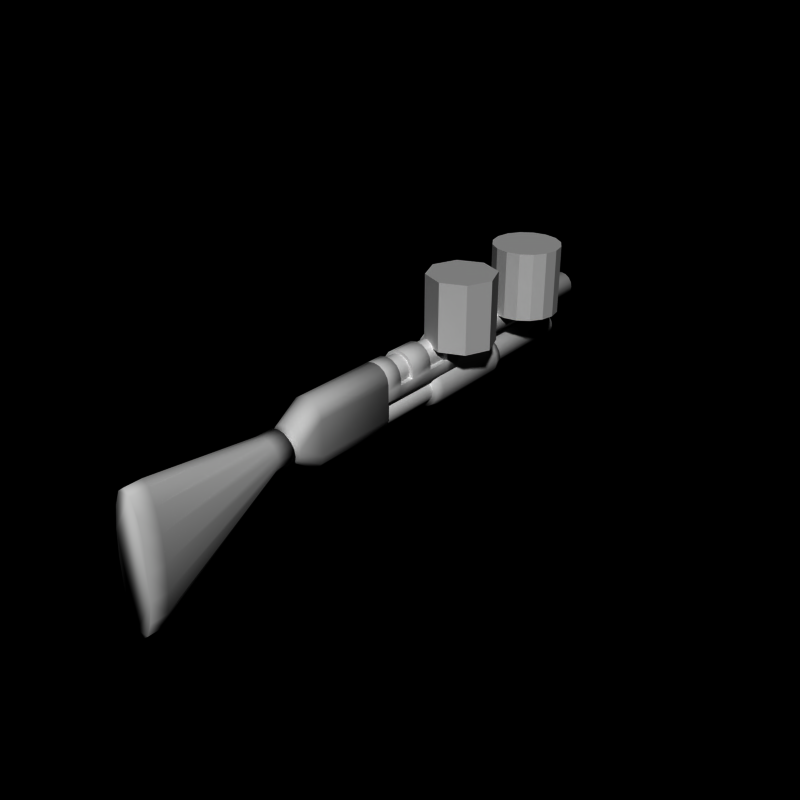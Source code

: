 # Source: pumpgun3.blend  (saved by Blender 2.66.0; exported with 4.5.12 LTS)
import bpy
from mathutils import Matrix  # noqa: F401  (used for matrix-valued properties, if any)

bpy.ops.wm.read_factory_settings(use_empty=True)
scene = bpy.context.scene
scene.name = 'Scene'

# ---- collections
col_collection_1 = bpy.data.collections.new('Collection 1'); scene.collection.children.link(col_collection_1)

# ---- world
world_world = bpy.data.worlds.new('World'); scene.world = world_world
world_world.color = (0.0, 0.0, 0.0)
world_world.use_sun_shadow = False
world_world.sun_shadow_jitter_overblur = 0.0
world_world.cycles.sampling_method = 'MANUAL'
world_world.cycles.sample_map_resolution = 256

# ---- meshes
me_cylinder_007 = bpy.data.meshes.new('Cylinder.007')
me_cylinder_007.from_pydata([(5.96e-09, 2.0, 0.9), (5.96e-09, -1.0, 0.9), (0.3444, 2.0, 0.8315), (0.3444, -1.0, 0.8315), (0.6364, 2.0, 0.6364), (0.6364, -1.0, 0.6364), (0.8315, 2.0, 0.3444), (0.8315, -1.0, 0.3444), (0.9, 2.0, 7.503e-07), (0.9, -1.0, -5.414e-07), (0.8315, 2.0, -0.3444), (0.8315, -1.0, -0.3444), (0.6364, 2.0, -0.6364), (0.6364, -1.0, -0.6364), (0.3444, 2.0, -0.8315), (0.3444, -1.0, -0.8315), (-2.873e-07, 2.0, -0.9), (-2.873e-07, -1.0, -0.9), (-0.3444, 2.0, -0.8315), (-0.3444, -1.0, -0.8315), (-0.6364, 2.0, -0.6364), (-0.6364, -1.0, -0.6364), (-0.8315, 2.0, -0.3444), (-0.8315, -1.0, -0.3444), (-0.9, 2.0, 1.551e-06), (-0.9, -1.0, 2.597e-07), (-0.8315, 2.0, 0.3444), (-0.8315, -1.0, 0.3444), (-0.6364, 2.0, 0.6364), (-0.6364, -1.0, 0.6364), (-0.3444, 2.0, 0.8315), (-0.3444, -1.0, 0.8315), (0.0, -0.75, 1.0), (0.3827, -0.75, 0.9239), (0.7071, -0.75, 0.7071), (0.9239, -0.75, 0.3827), (1.0, -0.75, 7.55e-08), (0.9239, -0.75, -0.3827), (0.7071, -0.75, -0.7071), (0.3827, -0.75, -0.9239), (-3.258e-07, -0.75, -1.0), (-0.3827, -0.75, -0.9239), (-0.7071, -0.75, -0.7071), (-0.9239, -0.75, -0.3827), (-1.0, -0.75, 9.656e-07), (-0.9239, -0.75, 0.3827), (-0.7071, -0.75, 0.7071), (-0.3827, -0.75, 0.9239), (0.3827, 1.75, 0.9239), (0.7071, 1.75, 0.7071), (0.9239, 1.75, 0.3827), (1.0, 1.75, 3.954e-07), (0.9239, 1.75, -0.3827), (0.7071, 1.75, -0.7071), (0.3827, 1.75, -0.9239), (-3.258e-07, 1.75, -1.0), (-0.3827, 1.75, -0.9239), (-0.7071, 1.75, -0.7071), (-0.9239, 1.75, -0.3827), (-1.0, 1.75, 1.285e-06), (-0.9239, 1.75, 0.3827), (-0.7071, 1.75, 0.7071), (-0.3827, 1.75, 0.9239), (0.0, 1.75, 1.0)], [], [(0, 2, 4, 6, 8, 10, 12, 14, 16, 18, 20, 22, 24, 26, 28, 30), (43, 23, 25, 44), (35, 7, 9, 36), (33, 3, 5, 34), (42, 21, 23, 43), (37, 11, 13, 38), (39, 15, 17, 40), (1, 31, 29, 27, 25, 23, 21, 19, 17, 15, 13, 11, 9, 7, 5, 3), (36, 9, 11, 37), (44, 25, 27, 45), (34, 5, 7, 35), (32, 1, 3, 33), (41, 19, 21, 42), (38, 13, 15, 39), (46, 29, 31, 47), (47, 31, 1, 32), (45, 27, 29, 46), (40, 17, 19, 41), (58, 43, 44, 59), (50, 35, 36, 51), (48, 33, 34, 49), (57, 42, 43, 58), (52, 37, 38, 53), (54, 39, 40, 55), (51, 36, 37, 52), (59, 44, 45, 60), (49, 34, 35, 50), (63, 32, 33, 48), (56, 41, 42, 57), (53, 38, 39, 54), (61, 46, 47, 62), (62, 47, 32, 63), (60, 45, 46, 61), (55, 40, 41, 56), (22, 58, 59, 24), (6, 50, 51, 8), (2, 48, 49, 4), (20, 57, 58, 22), (10, 52, 53, 12), (14, 54, 55, 16), (8, 51, 52, 10), (24, 59, 60, 26), (4, 49, 50, 6), (0, 63, 48, 2), (18, 56, 57, 20), (12, 53, 54, 14), (28, 61, 62, 30), (30, 62, 63, 0), (26, 60, 61, 28), (16, 55, 56, 18)])
me_cylinder_007.polygons.foreach_set('use_smooth', [True] * 50)
me_cylinder_007.use_remesh_preserve_volume = False
me_cylinder_007.use_remesh_preserve_attributes = False
me_cylinder_007.use_mirror_vertex_groups = False
me_cylinder_007.update()
me_cylinder_006 = bpy.data.meshes.new('Cylinder.006')
me_cylinder_006.from_pydata([(0.0, -6.5, 1.0), (0.0, -10.5, 1.5), (0.1913, -6.5, 0.9619), (0.1913, -10.5, 1.348), (0.3536, -6.5, 0.8536), (0.3536, -10.5, 0.9142), (0.4619, -6.5, 0.6913), (0.4619, -10.5, 0.2654), (0.5, -6.5, 0.5), (0.5, -10.5, -0.5), (0.4619, -6.5, 0.3087), (0.4619, -10.5, -1.265), (0.3536, -6.5, 0.1464), (0.3536, -10.5, -1.914), (0.1913, -6.5, 0.03806), (0.1913, -10.5, -2.348), (-1.629e-07, -6.5, 1.49e-07), (-1.629e-07, -10.5, -2.5), (-0.1913, -6.5, 0.03806), (-0.1913, -10.5, -2.348), (-0.3536, -6.5, 0.1464), (-0.3536, -10.5, -1.914), (-0.4619, -6.5, 0.3087), (-0.4619, -10.5, -1.265), (-0.5, -6.5, 0.5), (-0.5, -10.5, -0.5), (-0.4619, -6.5, 0.6913), (-0.4619, -10.5, 0.2654), (-0.3536, -6.5, 0.8536), (-0.3536, -10.5, 0.9142), (-0.1913, -6.5, 0.9619), (-0.1913, -10.5, 1.348), (0.0, -7.0, 1.0), (0.1913, -7.0, 0.9619), (0.3536, -7.0, 0.8536), (0.4619, -7.0, 0.6913), (0.5, -7.0, 0.5), (0.4619, -7.0, 0.3087), (0.3536, -7.0, 0.1464), (0.1913, -7.0, 0.03806), (-1.629e-07, -7.0, -1.639e-07), (-0.1913, -7.0, 0.03806), (-0.3536, -7.0, 0.1464), (-0.4619, -7.0, 0.3087), (-0.5, -7.0, 0.5), (-0.4619, -7.0, 0.6913), (-0.3536, -7.0, 0.8536), (-0.1913, -7.0, 0.9619), (-1.529e-13, -11.0, 1.5), (0.1913, -11.0, 1.348), (0.3536, -11.0, 0.9142), (0.4619, -11.0, 0.2654), (0.5, -11.0, -0.5), (0.4619, -11.0, -1.265), (0.3536, -11.0, -1.914), (0.1913, -11.0, -2.348), (-1.629e-07, -11.0, -2.5), (-0.1913, -11.0, -2.348), (-0.3536, -11.0, -1.914), (-0.4619, -11.0, -1.265), (-0.5, -11.0, -0.5), (-0.4619, -11.0, 0.2654), (-0.3536, -11.0, 0.9142), (-0.1913, -11.0, 1.348)], [], [(0, 2, 4, 6, 8, 10, 12, 14, 16, 18, 20, 22, 24, 26, 28, 30), (43, 23, 25, 44), (35, 7, 9, 36), (33, 3, 5, 34), (42, 21, 23, 43), (37, 11, 13, 38), (39, 15, 17, 40), (1, 31, 63, 48), (36, 9, 11, 37), (44, 25, 27, 45), (34, 5, 7, 35), (32, 1, 3, 33), (41, 19, 21, 42), (38, 13, 15, 39), (46, 29, 31, 47), (47, 31, 1, 32), (45, 27, 29, 46), (40, 17, 19, 41), (22, 43, 44, 24), (6, 35, 36, 8), (2, 33, 34, 4), (20, 42, 43, 22), (10, 37, 38, 12), (14, 39, 40, 16), (8, 36, 37, 10), (24, 44, 45, 26), (4, 34, 35, 6), (0, 32, 33, 2), (18, 41, 42, 20), (12, 38, 39, 14), (28, 46, 47, 30), (30, 47, 32, 0), (26, 45, 46, 28), (16, 40, 41, 18), (48, 63, 62, 61, 60, 59, 58, 57, 56, 55, 54, 53, 52, 51, 50, 49), (7, 5, 50, 51), (17, 15, 55, 56), (21, 19, 57, 58), (13, 11, 53, 54), (19, 17, 56, 57), (9, 7, 51, 52), (31, 29, 62, 63), (27, 25, 60, 61), (3, 1, 48, 49), (11, 9, 52, 53), (23, 21, 58, 59), (15, 13, 54, 55), (5, 3, 49, 50), (29, 27, 61, 62), (25, 23, 59, 60)])
me_cylinder_006.polygons.foreach_set('use_smooth', [True] * 50)
me_cylinder_006.use_remesh_preserve_volume = False
me_cylinder_006.use_remesh_preserve_attributes = False
me_cylinder_006.use_mirror_vertex_groups = False
me_cylinder_006.update()
me_cylinder_005 = bpy.data.meshes.new('Cylinder.005')
me_cylinder_005.from_pydata([(0.0, -3.0, 1.0), (0.0, -5.5, 1.0), (0.3827, -3.0, 0.9239), (0.3827, -5.5, 0.9239), (0.7071, -3.0, 0.7071), (0.7071, -5.5, 0.7071), (0.9239, -3.0, 0.3827), (0.9239, -5.5, 0.3827), (1.0, -3.0, 7.153e-07), (1.0, -5.5, -5.643e-07), (1.0, -3.0, -2.0), (1.0, -5.5, -2.0), (0.9, -3.0, -2.5), (0.9, -5.5, -2.5), (0.5, -3.0, -2.9), (0.5, -5.5, -2.9), (-3.258e-07, -3.0, -3.0), (-3.258e-07, -5.5, -3.0), (-0.5, -3.0, -2.9), (-0.5, -5.5, -2.9), (-0.9, -3.0, -2.5), (-0.9, -5.5, -2.5), (-1.0, -3.0, -2.0), (-1.0, -5.5, -2.0), (-1.0, -3.0, 1.605e-06), (-1.0, -5.5, 3.258e-07), (-0.9239, -3.0, 0.3827), (-0.9239, -5.5, 0.3827), (-0.7071, -3.0, 0.7071), (-0.7071, -5.5, 0.7071), (-0.3827, -3.0, 0.9239), (-0.3827, -5.5, 0.9239), (-3.576e-07, -6.25, -4.828e-06), (0.3827, -6.25, -0.07613), (0.7071, -6.25, -0.2929), (0.9239, -6.25, -0.6173), (1.0, -6.25, -1.0), (0.9239, -6.25, -1.383), (0.7071, -6.25, -1.707), (0.3827, -6.25, -1.924), (-6.835e-07, -6.25, -2.0), (-0.3827, -6.25, -1.924), (-0.7071, -6.25, -1.707), (-0.9239, -6.25, -1.383), (-1.0, -6.25, -1.0), (-0.9239, -6.25, -0.6173), (-0.7071, -6.25, -0.2929), (-0.3827, -6.25, -0.07612)], [], [(0, 2, 4, 6, 8, 10, 12, 14, 16, 18, 20, 22, 24, 26, 28, 30), (22, 23, 25, 24), (6, 7, 9, 8), (2, 3, 5, 4), (20, 21, 23, 22), (10, 11, 13, 12), (14, 15, 17, 16), (3, 1, 32, 33), (8, 9, 11, 10), (24, 25, 27, 26), (4, 5, 7, 6), (0, 1, 3, 2), (18, 19, 21, 20), (12, 13, 15, 14), (28, 29, 31, 30), (30, 31, 1, 0), (26, 27, 29, 28), (16, 17, 19, 18), (32, 47, 46, 45, 44, 43, 42, 41, 40, 39, 38, 37, 36, 35, 34, 33), (11, 9, 36, 37), (23, 21, 42, 43), (15, 13, 38, 39), (5, 3, 33, 34), (29, 27, 45, 46), (25, 23, 43, 44), (1, 31, 47, 32), (7, 5, 34, 35), (17, 15, 39, 40), (21, 19, 41, 42), (13, 11, 37, 38), (19, 17, 40, 41), (9, 7, 35, 36), (31, 29, 46, 47), (27, 25, 44, 45)])
me_cylinder_005.polygons.foreach_set('use_smooth', [True] * 34)
me_cylinder_005.use_remesh_preserve_volume = False
me_cylinder_005.use_remesh_preserve_attributes = False
me_cylinder_005.use_mirror_vertex_groups = False
me_cylinder_005.update()
me_cylinder_004 = bpy.data.meshes.new('Cylinder.004')
me_cylinder_004.from_pydata([(0.0, 5.0, 1.0), (0.0, -3.0, 1.0), (0.3827, 5.0, 0.9239), (0.3827, -3.0, 0.9239), (0.7071, 5.0, 0.7071), (0.7071, -3.0, 0.7071), (0.9239, 5.0, 0.3827), (0.9239, -3.0, 0.3827), (1.0, 5.0, 7.153e-07), (1.0, -3.0, -5.643e-07), (0.9239, 5.0, -0.3827), (0.9239, -3.0, -0.3827), (0.7071, 5.0, -0.7071), (0.7071, -3.0, -0.7071), (0.3827, 5.0, -0.9239), (0.3827, -3.0, -0.9239), (-3.258e-07, 5.0, -1.0), (-3.258e-07, -3.0, -1.0), (-0.3827, 5.0, -0.9239), (-0.3827, -3.0, -0.9239), (-0.7071, 5.0, -0.7071), (-0.7071, -3.0, -0.7071), (-0.9239, 5.0, -0.3827), (-0.9239, -3.0, -0.3827), (-1.0, 5.0, 1.605e-06), (-1.0, -3.0, 3.258e-07), (-0.9239, 5.0, 0.3827), (-0.9239, -3.0, 0.3827), (-0.7071, 5.0, 0.7071), (-0.7071, -3.0, 0.7071), (-0.3827, 5.0, 0.9239), (-0.3827, -3.0, 0.9239)], [], [(0, 2, 4, 6, 8, 10, 12, 14, 16, 18, 20, 22, 24, 26, 28, 30), (22, 23, 25, 24), (6, 7, 9, 8), (2, 3, 5, 4), (20, 21, 23, 22), (10, 11, 13, 12), (14, 15, 17, 16), (1, 31, 29, 27, 25, 23, 21, 19, 17, 15, 13, 11, 9, 7, 5, 3), (8, 9, 11, 10), (24, 25, 27, 26), (4, 5, 7, 6), (0, 1, 3, 2), (18, 19, 21, 20), (12, 13, 15, 14), (28, 29, 31, 30), (30, 31, 1, 0), (26, 27, 29, 28), (16, 17, 19, 18)])
me_cylinder_004.polygons.foreach_set('use_smooth', [True] * 18)
me_cylinder_004.use_remesh_preserve_volume = False
me_cylinder_004.use_remesh_preserve_attributes = False
me_cylinder_004.use_mirror_vertex_groups = False
me_cylinder_004.update()
me_cylinder_003 = bpy.data.meshes.new('Cylinder.003')
me_cylinder_003.from_pydata([(0.0, -6.676e-06, 1.0), (0.0, -3.0, 1.0), (0.3827, -6.676e-06, 0.9239), (0.3827, -3.0, 0.9239), (0.7071, -4.768e-06, 0.7071), (0.7071, -3.0, 0.7071), (0.9239, -2.861e-06, 0.3827), (0.9239, -3.0, 0.3827), (1.0, -9.537e-07, 7.153e-07), (1.0, -3.0, -5.643e-07), (1.0, 9.537e-07, -0.3827), (1.0, -3.0, -0.3827), (1.0, 2.861e-06, -1.0), (1.0, -3.0, -1.0), (0.7071, 4.768e-06, -1.3), (0.7071, -3.0, -1.3), (-3.258e-07, 4.768e-06, -1.0), (-3.258e-07, -3.0, -1.0), (-0.7071, 4.768e-06, -1.3), (-0.7071, -3.0, -1.3), (-1.0, 0.0, -1.0), (-1.0, -3.0, -1.0), (-1.0, 9.537e-07, -0.3827), (-1.0, -3.0, -0.3827), (-1.0, -9.537e-07, 1.605e-06), (-1.0, -3.0, 3.258e-07), (-0.9239, -2.861e-06, 0.3827), (-0.9239, -3.0, 0.3827), (-0.7071, -4.768e-06, 0.7071), (-0.7071, -3.0, 0.7071), (-0.3827, -6.676e-06, 0.9239), (-0.3827, -3.0, 0.9239), (0.0, -2.0, 1.0), (0.3827, -2.0, 0.9239), (0.7071, -2.0, 0.7071), (0.9239, -2.0, 0.3827), (1.0, -2.0, 7.55e-08), (1.0, -2.0, -0.3827), (1.0, -2.0, -1.0), (0.7071, -2.0, -1.3), (-3.258e-07, -2.0, -1.0), (-0.7071, -2.0, -1.3), (-1.0, -2.0, -1.0), (-1.0, -2.0, -0.3827), (-1.0, -2.0, 9.656e-07), (-0.9239, -2.0, 0.3827), (-0.7071, -2.0, 0.7071), (-0.3827, -2.0, 0.9239), (0.0, -2.5, 1.0), (0.3827, -2.5, 0.9239), (0.7071, -2.5, 0.7071), (0.9239, -2.5, 0.3827), (1.0, -2.5, -2.444e-07), (1.0, -2.5, -0.3827), (1.0, -2.5, -1.0), (0.7071, -2.5, -1.3), (-3.258e-07, -2.5, -1.0), (-0.7071, -2.5, -1.3), (-1.0, -2.5, -1.0), (-1.0, -2.5, -0.3827), (-1.0, -2.5, 6.457e-07), (-0.9239, -2.5, 0.3827), (-0.7071, -2.5, 0.7071), (-0.3827, -2.5, 0.9239), (0.3827, -0.5, 0.9239), (0.7071, -0.5, 0.7071), (0.9239, -0.5, 0.3827), (1.0, -0.5, 3.954e-07), (1.0, -0.5, -0.3827), (1.0, -0.5, -1.0), (0.7071, -0.5, -1.3), (-3.258e-07, -0.5, -1.0), (-0.7071, -0.5, -1.3), (-1.0, -0.5, -1.0), (-1.0, -0.5, -0.3827), (-1.0, -0.5, 1.285e-06), (-0.9239, -0.5, 0.3827), (-0.7071, -0.5, 0.7071), (-0.3827, -0.5, 0.9239), (0.0, -0.5, 1.0), (0.3827, -1.25, 0.9239), (0.7071, -1.25, 0.7071), (0.9239, -1.25, 0.3827), (1.0, -1.25, 2.354e-07), (1.0, -1.25, -0.3827), (1.0, -1.25, -1.0), (0.7071, -1.25, -1.3), (-3.258e-07, -1.25, -1.0), (-0.7071, -1.25, -1.3), (-1.0, -1.25, -1.0), (-1.0, -1.25, -0.3827), (-1.0, -1.25, 1.126e-06), (-0.9239, -1.25, 0.3827), (-0.7071, -1.25, 0.7071), (-0.3827, -1.25, 0.9239), (0.0, -1.25, 1.0)], [], [(0, 2, 4, 6, 8, 10, 12, 14, 16, 18, 20, 22, 24, 26, 28, 30), (59, 23, 25, 60), (51, 7, 9, 52), (49, 3, 5, 50), (58, 21, 23, 59), (53, 11, 13, 54), (55, 15, 17, 56), (1, 31, 29, 27, 25, 23, 21, 19, 17, 15, 13, 11, 9, 7, 5, 3), (52, 9, 11, 53), (60, 25, 27, 61), (50, 5, 7, 51), (48, 1, 3, 49), (57, 19, 21, 58), (54, 13, 15, 55), (62, 29, 31, 63), (63, 31, 1, 48), (61, 27, 29, 62), (56, 17, 19, 57), (90, 43, 44, 91), (82, 35, 36, 83), (80, 33, 34, 81), (89, 42, 43, 90), (84, 37, 38, 85), (86, 39, 40, 87), (83, 36, 37, 84), (91, 44, 45, 92), (81, 34, 35, 82), (95, 32, 33, 80), (88, 41, 42, 89), (85, 38, 39, 86), (93, 46, 47, 94), (94, 47, 32, 95), (92, 45, 46, 93), (87, 40, 41, 88), (42, 58, 59, 43), (37, 53, 54, 38), (39, 55, 56, 40), (41, 57, 58, 42), (38, 54, 55, 39), (40, 56, 57, 41), (22, 74, 75, 24), (6, 66, 67, 8), (2, 64, 65, 4), (20, 73, 74, 22), (10, 68, 69, 12), (14, 70, 71, 16), (8, 67, 68, 10), (24, 75, 76, 26), (4, 65, 66, 6), (0, 79, 64, 2), (18, 72, 73, 20), (12, 69, 70, 14), (28, 77, 78, 30), (30, 78, 79, 0), (26, 76, 77, 28), (16, 71, 72, 18), (73, 89, 90, 74), (68, 84, 85, 69), (70, 86, 87, 71), (72, 88, 89, 73), (69, 85, 86, 70), (71, 87, 88, 72), (53, 59, 60, 61, 62, 63, 48, 49, 50, 51, 52), (43, 37, 36, 35, 34, 33, 32, 47, 46, 45, 44), (84, 90, 91, 92, 93, 94, 95, 80, 81, 82, 83), (74, 68, 67, 66, 65, 64, 79, 78, 77, 76, 75), (59, 53, 37, 43), (90, 84, 68, 74)])
me_cylinder_003.polygons.foreach_set('use_smooth', [1, 1, 1, 1, 1, 1, 1, 1, 1, 1, 1, 1, 1, 1, 1, 1, 1, 1, 1, 1, 1, 1, 1, 1, 1, 1, 1, 1, 1, 1, 1, 1, 1, 1, 1, 1, 1, 1, 1, 1, 1, 1, 1, 1, 1, 1, 1, 1, 1, 1, 1, 1, 1, 1, 1, 1, 1, 1, 1, 1, 1, 1, 0, 0, 0, 0, 0, 0])
me_cylinder_003.use_remesh_preserve_volume = False
me_cylinder_003.use_remesh_preserve_attributes = False
me_cylinder_003.use_mirror_vertex_groups = False
me_cylinder_003.update()
me_cylinder_002 = bpy.data.meshes.new('Cylinder.002')
me_cylinder_002.from_pydata([(0.0, 6.0, 1.0), (0.0, -3.0, 1.0), (0.3827, 6.0, 0.9239), (0.3827, -3.0, 0.9239), (0.7071, 6.0, 0.7071), (0.7071, -3.0, 0.7071), (0.9239, 6.0, 0.3827), (0.9239, -3.0, 0.3827), (1.0, 6.0, 7.153e-07), (1.0, -3.0, -5.643e-07), (0.9239, 6.0, -0.3827), (0.9239, -3.0, -0.3827), (0.7071, 6.0, -0.7071), (0.7071, -3.0, -0.7071), (0.3827, 6.0, -0.9239), (0.3827, -3.0, -0.9239), (-3.258e-07, 6.0, -1.0), (-3.258e-07, -3.0, -1.0), (-0.3827, 6.0, -0.9239), (-0.3827, -3.0, -0.9239), (-0.7071, 6.0, -0.7071), (-0.7071, -3.0, -0.7071), (-0.9239, 6.0, -0.3827), (-0.9239, -3.0, -0.3827), (-1.0, 6.0, 1.605e-06), (-1.0, -3.0, 3.258e-07), (-0.9239, 6.0, 0.3827), (-0.9239, -3.0, 0.3827), (-0.7071, 6.0, 0.7071), (-0.7071, -3.0, 0.7071), (-0.3827, 6.0, 0.9239), (-0.3827, -3.0, 0.9239)], [], [(0, 2, 4, 6, 8, 10, 12, 14, 16, 18, 20, 22, 24, 26, 28, 30), (22, 23, 25, 24), (6, 7, 9, 8), (2, 3, 5, 4), (20, 21, 23, 22), (10, 11, 13, 12), (14, 15, 17, 16), (1, 31, 29, 27, 25, 23, 21, 19, 17, 15, 13, 11, 9, 7, 5, 3), (8, 9, 11, 10), (24, 25, 27, 26), (4, 5, 7, 6), (0, 1, 3, 2), (18, 19, 21, 20), (12, 13, 15, 14), (28, 29, 31, 30), (30, 31, 1, 0), (26, 27, 29, 28), (16, 17, 19, 18)])
me_cylinder_002.polygons.foreach_set('use_smooth', [True] * 18)
me_cylinder_002.use_remesh_preserve_volume = False
me_cylinder_002.use_remesh_preserve_attributes = False
me_cylinder_002.use_mirror_vertex_groups = False
me_cylinder_002.update()
me_cylinder_001 = bpy.data.meshes.new('Cylinder.001')
me_cylinder_001.from_pydata([(0.0, 1.0, -1.0), (0.0, 1.0, 1.0), (0.7071, 0.7071, -1.0), (0.7071, 0.7071, 1.0), (1.0, 7.55e-08, -1.0), (1.0, 7.55e-08, 1.0), (0.7071, -0.7071, -1.0), (0.7071, -0.7071, 1.0), (-3.258e-07, -1.0, -1.0), (-3.258e-07, -1.0, 1.0), (-0.7071, -0.7071, -1.0), (-0.7071, -0.7071, 1.0), (-1.0, 9.656e-07, -1.0), (-1.0, 9.656e-07, 1.0), (-0.7071, 0.7071, -1.0), (-0.7071, 0.7071, 1.0)], [], [(1, 15, 13, 11, 9, 7, 5, 3), (10, 11, 13, 12), (8, 9, 11, 10), (0, 2, 4, 6, 8, 10, 12, 14), (12, 13, 15, 14), (4, 5, 7, 6), (0, 1, 3, 2), (6, 7, 9, 8), (2, 3, 5, 4), (14, 15, 1, 0)])
me_cylinder_001.use_remesh_preserve_volume = False
me_cylinder_001.use_remesh_preserve_attributes = False
me_cylinder_001.use_mirror_vertex_groups = False
me_cylinder_001.update()
me_cylinder = bpy.data.meshes.new('Cylinder')
me_cylinder.from_pydata([(0.0, 1.0, -1.0), (0.0, 1.0, 1.0), (0.3827, 0.9239, -1.0), (0.3827, 0.9239, 1.0), (0.7071, 0.7071, -1.0), (0.7071, 0.7071, 1.0), (0.9239, 0.3827, -1.0), (0.9239, 0.3827, 1.0), (1.0, 7.55e-08, -1.0), (1.0, 7.55e-08, 1.0), (0.9239, -0.3827, -1.0), (0.9239, -0.3827, 1.0), (0.7071, -0.7071, -1.0), (0.7071, -0.7071, 1.0), (0.3827, -0.9239, -1.0), (0.3827, -0.9239, 1.0), (-3.258e-07, -1.0, -1.0), (-3.258e-07, -1.0, 1.0), (-0.3827, -0.9239, -1.0), (-0.3827, -0.9239, 1.0), (-0.7071, -0.7071, -1.0), (-0.7071, -0.7071, 1.0), (-0.9239, -0.3827, -1.0), (-0.9239, -0.3827, 1.0), (-1.0, 9.656e-07, -1.0), (-1.0, 9.656e-07, 1.0), (-0.9239, 0.3827, -1.0), (-0.9239, 0.3827, 1.0), (-0.7071, 0.7071, -1.0), (-0.7071, 0.7071, 1.0), (-0.3827, 0.9239, -1.0), (-0.3827, 0.9239, 1.0)], [], [(0, 2, 4, 6, 8, 10, 12, 14, 16, 18, 20, 22, 24, 26, 28, 30), (22, 23, 25, 24), (6, 7, 9, 8), (2, 3, 5, 4), (20, 21, 23, 22), (10, 11, 13, 12), (14, 15, 17, 16), (1, 31, 29, 27, 25, 23, 21, 19, 17, 15, 13, 11, 9, 7, 5, 3), (8, 9, 11, 10), (24, 25, 27, 26), (4, 5, 7, 6), (0, 1, 3, 2), (18, 19, 21, 20), (12, 13, 15, 14), (28, 29, 31, 30), (30, 31, 1, 0), (26, 27, 29, 28), (16, 17, 19, 18)])
me_cylinder.use_remesh_preserve_volume = False
me_cylinder.use_remesh_preserve_attributes = False
me_cylinder.use_mirror_vertex_groups = False
me_cylinder.update()
arm_weapon = bpy.data.armatures.new('Weapon')  # bones are not reproduced

# ---- objects
ob_cylinder_007 = bpy.data.objects.new('Cylinder.007', me_cylinder_007)
ob_cylinder_006 = bpy.data.objects.new('Cylinder.006', me_cylinder_006)
ob_cylinder_005 = bpy.data.objects.new('Cylinder.005', me_cylinder_005)
ob_cylinder_004 = bpy.data.objects.new('Cylinder.004', me_cylinder_004)
ob_cylinder_003 = bpy.data.objects.new('Cylinder.003', me_cylinder_003)
ob_cylinder_002 = bpy.data.objects.new('Cylinder.002', me_cylinder_002)
ob_cylinder_001 = bpy.data.objects.new('Cylinder.001', me_cylinder_001)
ob_cylinder = bpy.data.objects.new('Cylinder', me_cylinder)
ob_armature_flak = bpy.data.objects.new('Armature_Flak', arm_weapon)

# ---- transforms, parenting, visibility, modifiers, constraints
ob_cylinder_007.location = (0.0, 0.0, -1.0)
ob_cylinder_007.scale = (0.6, 1.0, 0.6)
ob_cylinder_007.lineart.crease_threshold = 0.0
ob_cylinder_006.location = (0.0, 0.0, -1.0)
ob_cylinder_006.lineart.crease_threshold = 0.0
ob_cylinder_005.location = (0.0, 0.0, 0.0)
ob_cylinder_005.scale = (0.5, 1.0, 0.5)
ob_cylinder_005.lineart.crease_threshold = 0.0
ob_cylinder_004.location = (0.0, 0.0, -1.0)
ob_cylinder_004.scale = (0.4, 1.0, 0.4)
ob_cylinder_004.lineart.crease_threshold = 0.0
ob_cylinder_003.location = (0.0, 0.0, 0.0)
ob_cylinder_003.scale = (0.5, 1.0, 0.5)
ob_cylinder_003.lineart.crease_threshold = 0.0
ob_cylinder_002.location = (0.0, 0.0, 0.0)
ob_cylinder_002.scale = (0.4, 1.0, 0.4)
ob_cylinder_002.lineart.crease_threshold = 0.0
ob_cylinder_001.location = (0.5445, 0.0, 1.245)
ob_cylinder_001.lineart.crease_threshold = 0.0
ob_cylinder.location = (0.5445, 3.087, 1.245)
ob_cylinder.lineart.crease_threshold = 0.0
ob_armature_flak.location = (0.0, 0.0, 0.0)
ob_armature_flak.lineart.crease_threshold = 0.0

# ---- collection membership
col_collection_1.objects.link(ob_cylinder_007)
col_collection_1.objects.link(ob_cylinder_006)
col_collection_1.objects.link(ob_cylinder_005)
col_collection_1.objects.link(ob_cylinder_004)
col_collection_1.objects.link(ob_cylinder_003)
col_collection_1.objects.link(ob_cylinder_002)
col_collection_1.objects.link(ob_cylinder_001)
col_collection_1.objects.link(ob_cylinder)
col_collection_1.objects.link(ob_armature_flak)

# ---- scene / render settings (as saved in the file)
scene.frame_start = 1; scene.frame_end = 250; scene.frame_set(250)
scene.render.engine = 'BLENDER_EEVEE_NEXT'
scene.render.image_settings.compression = 90
scene.render.resolution_x = 240
scene.render.resolution_y = 240
scene.render.pixel_aspect_x = 100.0
scene.render.pixel_aspect_y = 100.0
scene.render.fps = 25
scene.render.dither_intensity = 0.0
scene.render.film_transparent = True
scene.render.use_compositing = False
scene.render.use_sequencer = False
scene.render.bake_margin = 2
scene.render.bake_bias = 0.0
scene.render.use_stamp_time = False
scene.render.use_stamp_date = False
scene.render.use_stamp_frame = False
scene.render.use_stamp_camera = False
scene.render.use_stamp_scene = False
scene.render.use_stamp_filename = False
scene.render.use_stamp_render_time = False
scene.render.stamp_font_size = 0
scene.cycles.use_denoising = False
scene.cycles.samples = 10
scene.cycles.sampling_pattern = 'TABULATED_SOBOL'
scene.cycles.light_sampling_threshold = 0.0
scene.cycles.use_adaptive_sampling = False
scene.cycles.use_light_tree = False
scene.cycles.blur_glossy = 0.0
scene.cycles.volume_bounces = 1
scene.cycles.pixel_filter_type = 'GAUSSIAN'
scene.cycles.sample_clamp_indirect = 0.0
scene.view_settings.view_transform = 'Raw'
bpy.context.view_layer.update()

# ---- added for rendering (the .blend has no active camera and no usable light): camera, sun
cam_auto = bpy.data.cameras.new('AutoCamera')
cam_auto.lens = 50.0
cam_auto.sensor_width = 36.0
cam_auto.clip_end = 1000.0
ob_auto_camera = bpy.data.objects.new('AutoCamera', cam_auto)
scene.collection.objects.link(ob_auto_camera)
ob_auto_camera.location = (17.1932, -22.5652, 12.7495)
ob_auto_camera.rotation_euler = (1.09748, -7.21219e-08, 0.694738)
scene.camera = ob_auto_camera
light_auto_sun = bpy.data.lights.new('AutoSun', 'SUN')
light_auto_sun.energy = 3.0
light_auto_sun.angle = 0.0523599
ob_auto_sun = bpy.data.objects.new('AutoSun', light_auto_sun)
scene.collection.objects.link(ob_auto_sun)
ob_auto_sun.rotation_euler = (0.872665, 0.174533, 0.523599)
bpy.context.view_layer.update()
